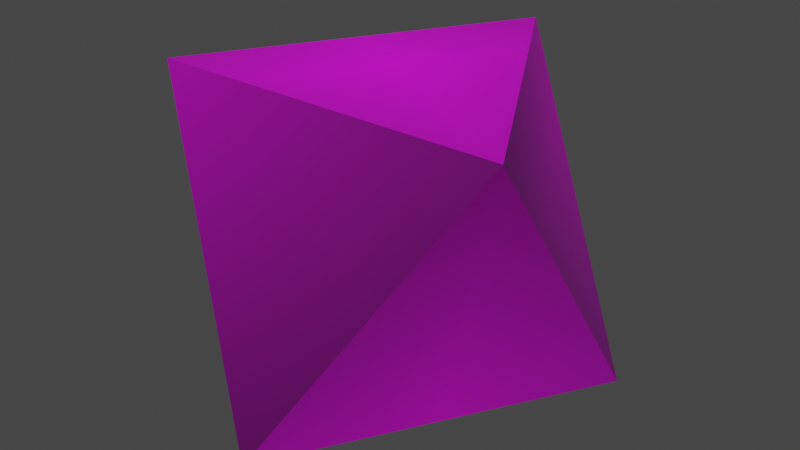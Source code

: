 # Source: d8.blend  (saved by Blender 3.0.42; exported with 4.5.12 LTS)
import bpy
from mathutils import Matrix  # noqa: F401  (used for matrix-valued properties, if any)

bpy.ops.wm.read_factory_settings(use_empty=True)
scene = bpy.context.scene
scene.name = 'Scene'

# ---- collections
col_collection = bpy.data.collections.new('Collection'); scene.collection.children.link(col_collection)

# ---- images (referenced by path relative to the original .blend; pixels are not part of the script)
import os
ASSET_DIR = os.environ.get("B2B_ASSET_DIR", "")  # directory of the original .blend (textures are referenced by path, not embedded)
HERE = os.path.dirname(os.path.abspath(__file__))  # packed textures are extracted next to this script under _unpacked/

def load_image(name, relpath, width, height, colorspace="sRGB"):
    """Load a texture the original file referenced (path relative to the .blend, or extracted next to this script)."""
    p = next((c for c in (os.path.join(HERE, relpath), os.path.join(ASSET_DIR, relpath)) if relpath and os.path.exists(c)), "")
    if p:
        img = bpy.data.images.load(p, check_existing=True)
        img.name = name
    else:  # same state as the original file: an image datablock whose file is absent (Cycles renders it pink)
        img = bpy.data.images.new(name, width, height)
        img.source = "FILE"
        img.filepath = "//" + (relpath or name)
    img.colorspace_settings.name = colorspace
    return img
img_d8_png = load_image('d8.png', 'd8.png', 1024, 1024, 'sRGB')

# ---- materials (node trees are filled in below, after node groups)
mat_material_001 = bpy.data.materials.new('Material.001')
mat_material_001.use_transparent_shadow = False

# ---- material node trees
mat_material_001.use_nodes = True; mat_material_001.node_tree.nodes.clear()
_N = mat_material_001.node_tree.nodes; _L = mat_material_001.node_tree.links
n0 = _N.new('ShaderNodeBsdfPrincipled'); n0.name = 'Principled BSDF'; n0.location = (10, 300)
n0.distribution = 'GGX'
n0.subsurface_method = 'RANDOM_WALK_SKIN'
n0.inputs[3].default_value = 1.45
n0.inputs[27].default_value = (0.0, 0.0, 0.0, 1.0)
n0.inputs[28].default_value = 1.0
n1 = _N.new('ShaderNodeOutputMaterial'); n1.name = 'Material Output'; n1.location = (300, 300)
n2 = _N.new('ShaderNodeTexImage'); n2.name = 'Image Texture'; n2.location = (-453, 130)
n2.image = img_d8_png
n2.extension = 'CLIP'
_L.new(n0.outputs[0], n1.inputs[0])
_L.new(n2.outputs[0], n0.inputs[0])
n1.is_active_output = True

# ---- world
world_world = bpy.data.worlds.new('World'); scene.world = world_world
world_world.use_nodes = True; world_world.node_tree.nodes.clear()
_N = world_world.node_tree.nodes; _L = world_world.node_tree.links
n0 = _N.new('ShaderNodeOutputWorld'); n0.name = 'World Output'; n0.location = (300, 300)
n1 = _N.new('ShaderNodeBackground'); n1.name = 'Background'; n1.location = (10, 300)
n1.inputs[0].default_value = (0.05088, 0.05088, 0.05088, 1.0)
_L.new(n1.outputs[0], n0.inputs[0])
n0.is_active_output = True
world_world.color = (0.05088, 0.05088, 0.05088)
world_world.use_sun_shadow = False
world_world.sun_shadow_jitter_overblur = 0.0

# ---- meshes
me_solid = bpy.data.meshes.new('Solid')
me_solid.from_pydata([(10.04, 5.798, -8.2), (-10.04, -5.798, 8.2), (0.0, 11.6, 8.2), (0.0, -11.6, -8.2), (10.04, -5.798, 8.2), (-10.04, 5.798, -8.2)], [], [(4, 0, 2), (4, 2, 1), (4, 1, 3), (4, 3, 0), (5, 2, 0), (5, 1, 2), (5, 3, 1), (5, 0, 3)])
_uv = me_solid.uv_layers.new(name='UVMap')
_uv.uv.foreach_set('vector', [0.5774, 1.0, 0.2887, 0.8333, 0.5774, 0.6667, 0.2887, 0.5, 0.5774, 0.3333, 0.5774, 0.6667, 0.2887, 0.0, 0.2887, 0.3333, 0.0, 0.1667, 0.0, 0.5, 0.2887, 0.3333, 0.2887, 0.6667, 0.5774, 0.3333, 0.2887, 0.1667, 0.5774, 0.0, 0.5774, 0.1667, 0.866, 0.0, 0.866, 0.3333, 0.866, 0.3333, 0.866, 0.6667, 0.5774, 0.5, 0.0, 0.8333, 0.2887, 0.6667, 0.2887, 1.0])
me_solid.materials.append(mat_material_001)
me_solid.use_remesh_fix_poles = True
me_solid.use_remesh_preserve_attributes = False
me_solid.update()

# ---- objects
ob_d8 = bpy.data.objects.new('d8', me_solid)

# ---- transforms, parenting, visibility, modifiers, constraints
ob_d8.location = (0.0, 0.0, 0.0)

# ---- collection membership
col_collection.objects.link(ob_d8)

# ---- scene / render settings (as saved in the file)
scene.frame_start = 1; scene.frame_end = 250; scene.frame_set(1)
scene.render.engine = 'BLENDER_EEVEE_NEXT'
scene.cycles.sampling_pattern = 'TABULATED_SOBOL'
scene.cycles.use_light_tree = False
scene.view_settings.view_transform = 'Filmic'
bpy.context.view_layer.update()

# ---- added for rendering (the .blend has no active camera and no usable light): camera, sun
cam_auto = bpy.data.cameras.new('AutoCamera')
cam_auto.lens = 50.0
cam_auto.sensor_width = 36.0
cam_auto.clip_end = 1000.0
ob_auto_camera = bpy.data.objects.new('AutoCamera', cam_auto)
scene.collection.objects.link(ob_auto_camera)
ob_auto_camera.location = (32.1878, -38.6253, 25.7502)
ob_auto_camera.rotation_euler = (1.09748, -7.21219e-08, 0.694738)
scene.camera = ob_auto_camera
light_auto_sun = bpy.data.lights.new('AutoSun', 'SUN')
light_auto_sun.energy = 3.0
light_auto_sun.angle = 0.0523599
ob_auto_sun = bpy.data.objects.new('AutoSun', light_auto_sun)
scene.collection.objects.link(ob_auto_sun)
ob_auto_sun.rotation_euler = (0.872665, 0.174533, 0.523599)
bpy.context.view_layer.update()
